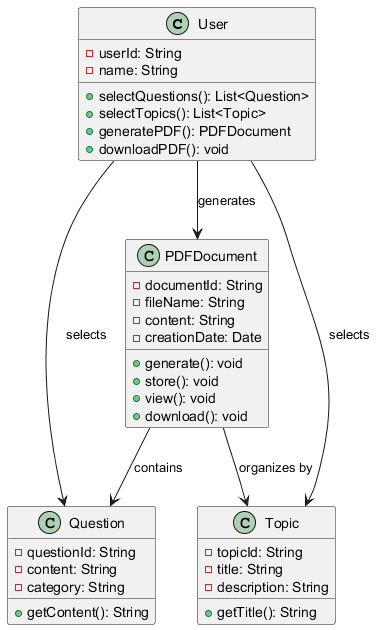

The diagram above was rendered by PlantUML. Its source (embedded in the PNG):
@startuml
class User {
    - userId: String
    - name: String
    + selectQuestions(): List<Question>
    + selectTopics(): List<Topic>
    + generatePDF(): PDFDocument
    + downloadPDF(): void
}

class Question {
    - questionId: String
    - content: String
    - category: String
    + getContent(): String
}

class Topic {
    - topicId: String
    - title: String
    - description: String
    + getTitle(): String
}

class PDFDocument {
    - documentId: String
    - fileName: String
    - content: String
    - creationDate: Date
    + generate(): void
    + store(): void
    + view(): void
    + download(): void
}

User --> Question : selects
User --> Topic : selects
User --> PDFDocument : generates
PDFDocument --> Question : contains
PDFDocument --> Topic : organizes by
@enduml